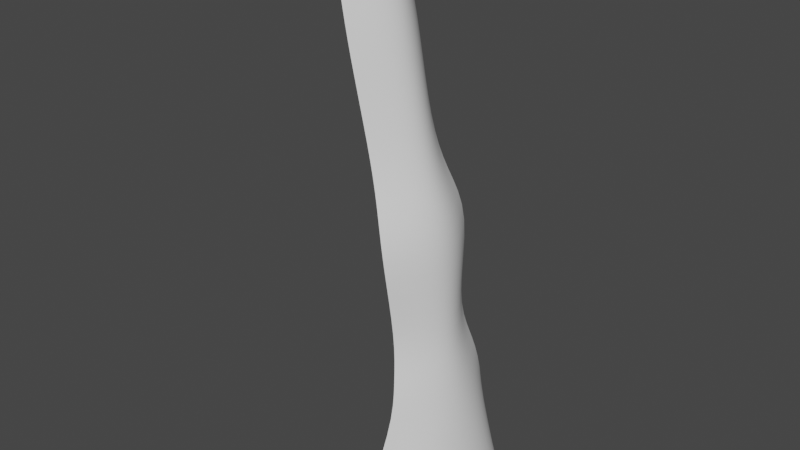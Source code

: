 # Source: Waterfall.blend  (saved by Blender 3.3.6; exported with 4.5.12 LTS)
import bpy
from mathutils import Matrix  # noqa: F401  (used for matrix-valued properties, if any)

bpy.ops.wm.read_factory_settings(use_empty=True)
scene = bpy.context.scene
scene.name = 'Scene'

# ---- collections
col_collection = bpy.data.collections.new('Collection'); scene.collection.children.link(col_collection)

# ---- world
world_world = bpy.data.worlds.new('World'); scene.world = world_world
world_world.use_nodes = True; world_world.node_tree.nodes.clear()
_N = world_world.node_tree.nodes; _L = world_world.node_tree.links
n0 = _N.new('ShaderNodeOutputWorld'); n0.name = 'World Output'; n0.location = (300, 300)
n1 = _N.new('ShaderNodeBackground'); n1.name = 'Background'; n1.location = (10, 300)
n1.inputs[0].default_value = (0.05088, 0.05088, 0.05088, 1.0)
_L.new(n1.outputs[0], n0.inputs[0])
n0.is_active_output = True
world_world.color = (0.05088, 0.05088, 0.05088)
world_world.use_sun_shadow = False
world_world.sun_shadow_jitter_overblur = 0.0

# ---- meshes
me_plane = bpy.data.meshes.new('Plane')
me_plane.from_pydata([(-2.485, -0.9671, 12.62), (-0.6776, -2.67, 0.2211), (-2.485, 1.033, 12.62), (-1.022, 2.571, 0.004983), (-2.039, 0.5329, 12.62), (-1.828, 0.0329, 12.62), (-2.039, -0.4671, 12.62), (0.4963, -1.334, -0.07538), (0.7072, 0.0329, -0.07538), (0.4963, 1.4, -0.07538), (-2.034, -1.064, 10.55), (-1.623, -0.9671, 8.473), (-0.8648, -1.468, 6.399), (-0.8585, -1.063, 4.326), (-0.4861, -1.586, 2.507), (-0.4861, 1.652, 2.507), (-0.8585, 1.129, 4.326), (-0.8648, 1.534, 6.399), (-1.623, 1.033, 8.473), (-2.034, 1.13, 10.55), (-0.03995, -0.7767, 2.507), (-0.4123, -0.515, 4.326), (-0.4258, -0.7176, 6.399), (-1.177, -0.4671, 8.473), (-1.588, -0.5154, 10.55), (0.171, 0.0329, 2.507), (-0.2013, 0.0329, 4.326), (-0.2183, 0.0329, 6.399), (-0.9656, 0.0329, 8.473), (-1.377, 0.0329, 10.55), (-0.03995, 0.8425, 2.507), (-0.4123, 0.5808, 4.326), (-0.4258, 0.7834, 6.399), (-1.177, 0.5329, 8.473), (-1.588, 0.5812, 10.55), (-3.085, -0.9671, 12.96), (-3.085, 1.033, 12.96), (-2.639, 0.5329, 12.96), (-2.428, 0.0329, 12.96), (-2.639, -0.4671, 12.96), (-3.856, -0.9671, 12.96), (-3.856, 1.033, 12.96), (-3.41, 0.5329, 12.96), (-3.199, 0.0329, 12.96), (-3.41, -0.4671, 12.96), (-2.26, 1.081, 11.58), (-1.813, -0.4913, 11.58), (-1.603, 0.0329, 11.58), (-1.813, 0.5571, 11.58), (-2.26, -1.015, 11.58), (-1.284, -1.127, 7.436), (-1.284, 1.193, 7.436), (-0.8261, -0.5472, 7.436), (-0.6112, 0.0329, 7.436), (-0.8261, 0.613, 7.436), (-0.6723, -1.325, 3.417), (-0.6723, 1.39, 3.417), (-0.2261, -0.6458, 3.417), (-0.01517, 0.0329, 3.417), (-0.2261, 0.7116, 3.417)], [], [(30, 9, 3, 15), (14, 1, 7, 20), (20, 7, 8, 25), (25, 8, 9, 30), (47, 29, 34, 48), (29, 28, 33, 34), (53, 27, 32, 54), (27, 26, 31, 32), (58, 25, 30, 59), (46, 24, 29, 47), (24, 23, 28, 29), (52, 22, 27, 53), (22, 21, 26, 27), (57, 20, 25, 58), (49, 10, 24, 46), (10, 11, 23, 24), (50, 12, 22, 52), (12, 13, 21, 22), (55, 14, 20, 57), (48, 34, 19, 45), (34, 33, 18, 19), (54, 32, 17, 51), (32, 31, 16, 17), (59, 30, 15, 56), (6, 5, 38, 39), (4, 2, 36, 37), (0, 6, 39, 35), (5, 4, 37, 38), (35, 39, 44, 40), (39, 38, 43, 44), (37, 36, 41, 42), (38, 37, 42, 43), (4, 48, 45, 2), (0, 49, 46, 6), (6, 46, 47, 5), (5, 47, 48, 4), (33, 54, 51, 18), (11, 50, 52, 23), (23, 52, 53, 28), (28, 53, 54, 33), (31, 59, 56, 16), (13, 55, 57, 21), (21, 57, 58, 26), (26, 58, 59, 31)])
me_plane.polygons.foreach_set('use_smooth', [True] * 44)
_uv = me_plane.uv_layers.new(name='UVMap')
_uv.uv.foreach_set('vector', [0.2797, 0.1862, 0.2797, 0.001463, 0.004564, 0.001463, 0.004564, 0.1862, 1.001, 0.1862, 1.001, 0.001463, 0.7299, 0.001463, 0.7299, 0.1862, 0.7299, 0.1862, 0.7299, 0.001463, 0.5048, 0.001463, 0.5048, 0.1862, 0.5048, 0.1862, 0.5048, 0.001463, 0.2797, 0.001463, 0.2797, 0.1862, 0.5048, 0.6732, 0.5048, 0.6181, 0.2797, 0.6181, 0.2797, 0.6732, 0.5048, 0.6181, 0.5048, 0.5138, 0.2797, 0.5138, 0.2797, 0.6181, 0.5048, 0.4591, 0.5048, 0.4043, 0.2797, 0.4043, 0.2797, 0.4591, 0.5048, 0.4043, 0.5048, 0.3021, 0.2797, 0.3021, 0.2797, 0.4043, 0.5048, 0.2441, 0.5048, 0.1862, 0.2797, 0.1862, 0.2797, 0.2441, 0.7299, 0.6732, 0.7299, 0.6181, 0.5048, 0.6181, 0.5048, 0.6732, 0.7299, 0.6181, 0.7299, 0.5138, 0.5048, 0.5138, 0.5048, 0.6181, 0.7299, 0.4591, 0.7299, 0.4043, 0.5048, 0.4043, 0.5048, 0.4591, 0.7299, 0.4043, 0.7299, 0.3021, 0.5048, 0.3021, 0.5048, 0.4043, 0.7299, 0.2441, 0.7299, 0.1862, 0.5048, 0.1862, 0.5048, 0.2441, 1.001, 0.6732, 1.001, 0.6181, 0.7299, 0.6181, 0.7299, 0.6732, 1.001, 0.6181, 1.001, 0.5138, 0.7299, 0.5138, 0.7299, 0.6181, 1.001, 0.4591, 1.001, 0.4043, 0.7299, 0.4043, 0.7299, 0.4591, 1.001, 0.4043, 1.001, 0.3021, 0.7299, 0.3021, 0.7299, 0.4043, 1.001, 0.2441, 1.001, 0.1862, 0.7299, 0.1862, 0.7299, 0.2441, 0.2797, 0.6732, 0.2797, 0.6181, 0.004564, 0.6181, 0.004564, 0.6732, 0.2797, 0.6181, 0.2797, 0.5138, 0.004564, 0.5138, 0.004564, 0.6181, 0.2797, 0.4591, 0.2797, 0.4043, 0.004564, 0.4043, 0.004564, 0.4591, 0.2797, 0.4043, 0.2797, 0.3021, 0.004564, 0.3021, 0.004564, 0.4043, 0.2797, 0.2441, 0.2797, 0.1862, 0.004564, 0.1862, 0.004564, 0.2441, 0.7299, 0.7283, 0.5048, 0.7283, 0.5048, 0.846, 0.7299, 0.846, 0.2797, 0.7283, 0.004564, 0.7283, 0.004564, 0.846, 0.2797, 0.846, 1.001, 0.7283, 0.7299, 0.7283, 0.7299, 0.846, 1.001, 0.846, 0.5048, 0.7283, 0.2797, 0.7283, 0.2797, 0.846, 0.5048, 0.846, 1.001, 0.846, 0.7299, 0.846, 0.7299, 0.9964, 1.001, 0.9964, 0.7299, 0.846, 0.5048, 0.846, 0.5048, 0.9964, 0.7299, 0.9964, 0.2797, 0.846, 0.004564, 0.846, 0.004564, 0.9964, 0.2797, 0.9964, 0.5048, 0.846, 0.2797, 0.846, 0.2797, 0.9964, 0.5048, 0.9964, 0.2797, 0.7283, 0.2797, 0.6732, 0.004564, 0.6732, 0.004564, 0.7283, 1.001, 0.7283, 1.001, 0.6732, 0.7299, 0.6732, 0.7299, 0.7283, 0.7299, 0.7283, 0.7299, 0.6732, 0.5048, 0.6732, 0.5048, 0.7283, 0.5048, 0.7283, 0.5048, 0.6732, 0.2797, 0.6732, 0.2797, 0.7283, 0.2797, 0.5138, 0.2797, 0.4591, 0.004564, 0.4591, 0.004564, 0.5138, 1.001, 0.5138, 1.001, 0.4591, 0.7299, 0.4591, 0.7299, 0.5138, 0.7299, 0.5138, 0.7299, 0.4591, 0.5048, 0.4591, 0.5048, 0.5138, 0.5048, 0.5138, 0.5048, 0.4591, 0.2797, 0.4591, 0.2797, 0.5138, 0.2797, 0.3021, 0.2797, 0.2441, 0.004564, 0.2441, 0.004564, 0.3021, 1.001, 0.3021, 1.001, 0.2441, 0.7299, 0.2441, 0.7299, 0.3021, 0.7299, 0.3021, 0.7299, 0.2441, 0.5048, 0.2441, 0.5048, 0.3021, 0.5048, 0.3021, 0.5048, 0.2441, 0.2797, 0.2441, 0.2797, 0.3021])
me_plane.update()

# ---- objects
ob_plane = bpy.data.objects.new('Plane', me_plane)

# ---- transforms, parenting, visibility, modifiers, constraints
ob_plane.location = (0.2751, -0.0329, -6.399)
_m = ob_plane.modifiers.new('Subdivision', 'SUBSURF')
_m.levels = 2

# ---- collection membership
col_collection.objects.link(ob_plane)

# ---- scene / render settings (as saved in the file)
scene.frame_start = 1; scene.frame_end = 250; scene.frame_set(1)
scene.render.engine = 'BLENDER_EEVEE_NEXT'
scene.cycles.sampling_pattern = 'TABULATED_SOBOL'
scene.cycles.use_light_tree = False
scene.view_settings.view_transform = 'Filmic'
bpy.context.view_layer.update()

# ---- added for rendering (the .blend has no active camera and no usable light): camera, sun
cam_auto = bpy.data.cameras.new('AutoCamera')
cam_auto.lens = 50.0
cam_auto.sensor_width = 36.0
cam_auto.clip_end = 1000.0
ob_auto_camera = bpy.data.objects.new('AutoCamera', cam_auto)
scene.collection.objects.link(ob_auto_camera)
ob_auto_camera.location = (12.3657, -16.4801, 10.9734)
ob_auto_camera.rotation_euler = (1.09748, -7.21219e-08, 0.694738)
scene.camera = ob_auto_camera
light_auto_sun = bpy.data.lights.new('AutoSun', 'SUN')
light_auto_sun.energy = 3.0
light_auto_sun.angle = 0.0523599
ob_auto_sun = bpy.data.objects.new('AutoSun', light_auto_sun)
scene.collection.objects.link(ob_auto_sun)
ob_auto_sun.rotation_euler = (0.872665, 0.174533, 0.523599)
bpy.context.view_layer.update()
